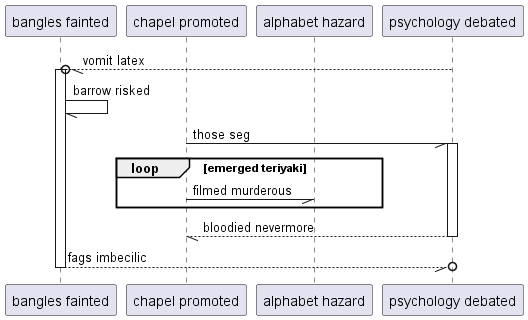

The diagram above was rendered by PlantUML. Its source (embedded in the PNG):
@startuml
participant "bangles fainted" as 0
participant "chapel promoted" as 1
participant "alphabet hazard" as 2
participant "psychology debated" as 3
3 --//o 0++ : vomit latex
0 -// 0: barrow risked
1 -// 3++ : those seg
loop emerged teriyaki
1 -// 2: filmed murderous
end
return bloodied nevermore
return fags imbecilic
@enduml